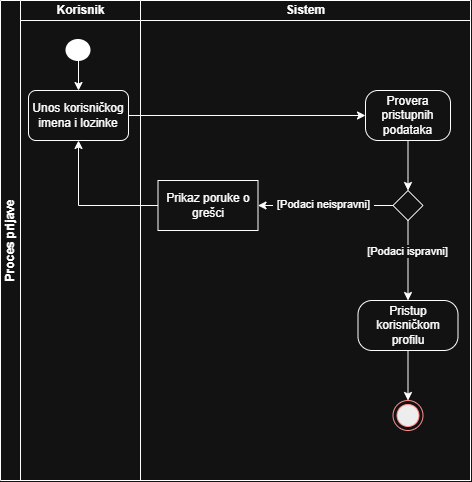

The diagram above was exported from draw.io. Its source (the exported page's mxGraphModel, read from the mxfile embedded in the PNG):
<mxGraphModel dx="985" dy="572" grid="1" gridSize="10" guides="1" tooltips="1" connect="1" arrows="1" fold="1" page="1" pageScale="1" pageWidth="850" pageHeight="1100" math="0" shadow="0">
  <root>
    <mxCell id="0" />
    <mxCell id="1" parent="0" />
    <mxCell id="ZMGarHNruMfK4xuJYmsi-1" parent="1" style="swimlane;html=1;childLayout=stackLayout;resizeParent=1;resizeParentMax=0;startSize=20;horizontal=0;horizontalStack=1;whiteSpace=wrap;" value="Proces prijave" vertex="1">
      <mxGeometry height="480" width="470" x="220" y="60" as="geometry" />
    </mxCell>
    <mxCell id="ZMGarHNruMfK4xuJYmsi-2" parent="ZMGarHNruMfK4xuJYmsi-1" style="swimlane;html=1;startSize=20;" value="Korisnik" vertex="1">
      <mxGeometry height="480" width="120" x="20" as="geometry" />
    </mxCell>
    <mxCell id="ZMGarHNruMfK4xuJYmsi-10" edge="1" parent="ZMGarHNruMfK4xuJYmsi-2" source="ZMGarHNruMfK4xuJYmsi-5" style="edgeStyle=orthogonalEdgeStyle;rounded=0;orthogonalLoop=1;jettySize=auto;html=1;exitX=0.5;exitY=1;exitDx=0;exitDy=0;entryX=0.5;entryY=0;entryDx=0;entryDy=0;defaultLabelBackgroundColor=page;labelPadding=0 4;" target="ZMGarHNruMfK4xuJYmsi-9">
      <mxGeometry relative="1" as="geometry" />
    </mxCell>
    <mxCell id="ZMGarHNruMfK4xuJYmsi-5" parent="ZMGarHNruMfK4xuJYmsi-2" style="shape=ellipse;html=1;fillColor=strokeColor;strokeWidth=2;verticalLabelPosition=bottom;verticalAlignment=top;perimeter=ellipsePerimeter;labelPerimeter=1;" value="" vertex="1">
      <mxGeometry height="20" width="23" x="46.5" y="40" as="geometry" />
    </mxCell>
    <mxCell id="ZMGarHNruMfK4xuJYmsi-9" parent="ZMGarHNruMfK4xuJYmsi-2" style="html=1;dashed=0;whiteSpace=wrap;rounded=1;roundedPerimeter=1;" value="Unos korisničkog imena i lozinke" vertex="1">
      <mxGeometry height="50" width="100" x="8" y="90" as="geometry" />
    </mxCell>
    <mxCell id="ZMGarHNruMfK4xuJYmsi-3" parent="ZMGarHNruMfK4xuJYmsi-1" style="swimlane;html=1;startSize=20;" value="Sistem" vertex="1">
      <mxGeometry height="480" width="330" x="140" as="geometry" />
    </mxCell>
    <mxCell id="ZMGarHNruMfK4xuJYmsi-14" edge="1" parent="ZMGarHNruMfK4xuJYmsi-3" source="ZMGarHNruMfK4xuJYmsi-11" style="edgeStyle=orthogonalEdgeStyle;rounded=0;orthogonalLoop=1;jettySize=auto;html=1;exitX=0.5;exitY=1;exitDx=0;exitDy=0;entryX=0.5;entryY=0;entryDx=0;entryDy=0;defaultLabelBackgroundColor=page;labelPadding=0 4;" target="ZMGarHNruMfK4xuJYmsi-13">
      <mxGeometry relative="1" as="geometry" />
    </mxCell>
    <mxCell id="ZMGarHNruMfK4xuJYmsi-11" parent="ZMGarHNruMfK4xuJYmsi-3" style="html=1;dashed=0;whiteSpace=wrap;rounded=1;roundedPerimeter=1;arcSize=25;" value="Provera pristupnih podataka" vertex="1">
      <mxGeometry height="50" width="85" x="225" y="90" as="geometry" />
    </mxCell>
    <mxCell id="ZMGarHNruMfK4xuJYmsi-18" edge="1" parent="ZMGarHNruMfK4xuJYmsi-3" source="ZMGarHNruMfK4xuJYmsi-13" style="edgeStyle=orthogonalEdgeStyle;rounded=0;orthogonalLoop=1;jettySize=auto;html=1;exitX=0.5;exitY=1;exitDx=0;exitDy=0;entryX=0.5;entryY=0;entryDx=0;entryDy=0;defaultLabelBackgroundColor=page;labelPadding=0 4;" target="ZMGarHNruMfK4xuJYmsi-17">
      <mxGeometry relative="1" as="geometry" />
    </mxCell>
    <mxCell id="ZMGarHNruMfK4xuJYmsi-19" connectable="0" parent="ZMGarHNruMfK4xuJYmsi-18" style="edgeLabel;html=1;align=center;verticalAlign=middle;resizable=0;points=[];inheritText=1;defaultLabelBackgroundColor=page;labelPadding=0 4;" value="[Podaci ispravni]" vertex="1">
      <mxGeometry relative="1" x="-0.2396" y="-1" as="geometry">
        <mxPoint as="offset" />
      </mxGeometry>
    </mxCell>
    <mxCell id="ZMGarHNruMfK4xuJYmsi-25" edge="1" parent="ZMGarHNruMfK4xuJYmsi-3" source="ZMGarHNruMfK4xuJYmsi-13" style="edgeStyle=orthogonalEdgeStyle;rounded=0;orthogonalLoop=1;jettySize=auto;html=1;exitX=0;exitY=0.5;exitDx=0;exitDy=0;entryX=1;entryY=0.5;entryDx=0;entryDy=0;defaultLabelBackgroundColor=page;labelPadding=0 4;" target="ZMGarHNruMfK4xuJYmsi-21">
      <mxGeometry relative="1" as="geometry" />
    </mxCell>
    <mxCell id="ZMGarHNruMfK4xuJYmsi-26" connectable="0" parent="ZMGarHNruMfK4xuJYmsi-25" style="edgeLabel;html=1;align=center;verticalAlign=middle;resizable=0;points=[];inheritText=1;defaultLabelBackgroundColor=page;labelPadding=0 4;" value="[Podaci neispravni]" vertex="1">
      <mxGeometry relative="1" x="0.0345" y="-2" as="geometry">
        <mxPoint as="offset" />
      </mxGeometry>
    </mxCell>
    <mxCell id="ZMGarHNruMfK4xuJYmsi-13" parent="ZMGarHNruMfK4xuJYmsi-3" style="rhombus;" value="" vertex="1">
      <mxGeometry height="30" width="30" x="252.5" y="190" as="geometry" />
    </mxCell>
    <mxCell id="ZMGarHNruMfK4xuJYmsi-29" edge="1" parent="ZMGarHNruMfK4xuJYmsi-3" source="ZMGarHNruMfK4xuJYmsi-17" style="edgeStyle=orthogonalEdgeStyle;rounded=0;orthogonalLoop=1;jettySize=auto;html=1;exitX=0.5;exitY=1;exitDx=0;exitDy=0;entryX=0.5;entryY=0;entryDx=0;entryDy=0;defaultLabelBackgroundColor=page;labelPadding=0 4;" target="ZMGarHNruMfK4xuJYmsi-28">
      <mxGeometry relative="1" as="geometry" />
    </mxCell>
    <mxCell id="ZMGarHNruMfK4xuJYmsi-17" parent="ZMGarHNruMfK4xuJYmsi-3" style="html=1;dashed=0;whiteSpace=wrap;rounded=1;roundedPerimeter=1;arcSize=28;" value="Pristup korisničkom profilu" vertex="1">
      <mxGeometry height="50" width="100" x="217.5" y="300" as="geometry" />
    </mxCell>
    <mxCell id="ZMGarHNruMfK4xuJYmsi-21" parent="ZMGarHNruMfK4xuJYmsi-3" style="html=1;dashed=0;whiteSpace=wrap;" value="Prikaz poruke o grešci" vertex="1">
      <mxGeometry height="50" width="100" x="17.5" y="180" as="geometry" />
    </mxCell>
    <mxCell id="ZMGarHNruMfK4xuJYmsi-28" parent="ZMGarHNruMfK4xuJYmsi-3" style="ellipse;html=1;shape=endState;fillColor=#000000;strokeColor=#ff0000;" value="" vertex="1">
      <mxGeometry height="30" width="30" x="252.5" y="400" as="geometry" />
    </mxCell>
    <mxCell id="ZMGarHNruMfK4xuJYmsi-12" edge="1" parent="ZMGarHNruMfK4xuJYmsi-1" source="ZMGarHNruMfK4xuJYmsi-9" style="edgeStyle=orthogonalEdgeStyle;rounded=0;orthogonalLoop=1;jettySize=auto;html=1;exitX=1;exitY=0.5;exitDx=0;exitDy=0;entryX=0;entryY=0.5;entryDx=0;entryDy=0;defaultLabelBackgroundColor=page;labelPadding=0 4;" target="ZMGarHNruMfK4xuJYmsi-11">
      <mxGeometry relative="1" as="geometry" />
    </mxCell>
    <mxCell id="ZMGarHNruMfK4xuJYmsi-27" edge="1" parent="ZMGarHNruMfK4xuJYmsi-1" source="ZMGarHNruMfK4xuJYmsi-21" style="edgeStyle=orthogonalEdgeStyle;rounded=0;orthogonalLoop=1;jettySize=auto;html=1;exitX=0;exitY=0.5;exitDx=0;exitDy=0;entryX=0.5;entryY=1;entryDx=0;entryDy=0;defaultLabelBackgroundColor=page;labelPadding=0 4;" target="ZMGarHNruMfK4xuJYmsi-9">
      <mxGeometry relative="1" as="geometry" />
    </mxCell>
  </root>
</mxGraphModel>